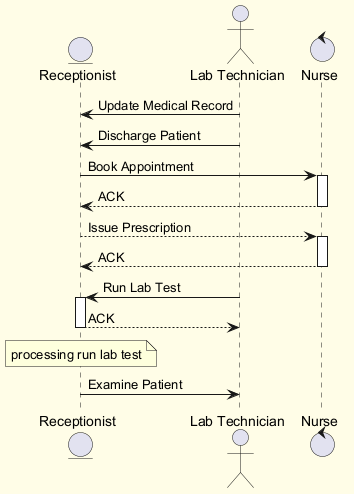

The diagram above was rendered by PlantUML. Its source (embedded in the PNG):
@startuml
skinparam backgroundColor #FFFDE7
skinparam classBackgroundColor #FFF9C4
skinparam classBorderColor #F57F17
entity "Receptionist" as R
actor "Lab Technician" as LT
control "Nurse" as N
LT -> R : Update Medical Record
LT -> R : Discharge Patient
R -> N : Book Appointment
activate N
N --> R : ACK
deactivate N
R --> N : Issue Prescription
activate N
N --> R : ACK
deactivate N
LT -> R : Run Lab Test
activate R
R --> LT : ACK
deactivate R
note over R : processing run lab test
R -> LT : Examine Patient
@enduml